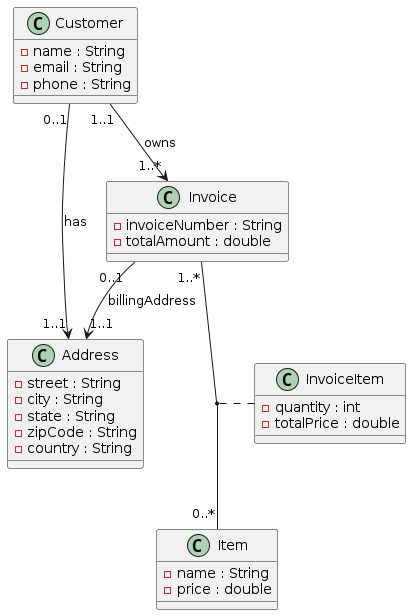

The diagram above was rendered by PlantUML. Its source (embedded in the PNG):
@startuml

class Customer {
  - name : String
  - email : String
  - phone : String
}

class Address {
  - street : String
  - city : String
  - state : String
  - zipCode : String
  - country : String
}

class Invoice {
  - invoiceNumber : String
  - totalAmount : double
}

class Item {
  - name : String
  - price : double
}

Customer "1..1" --> "1..*" Invoice : owns 
Customer "0..1" --> "1..1" Address : has 
Invoice "0..1" --> "1..1" Address : billingAddress 

Invoice "1..*" -- "0..*" Item 
(Invoice, Item) .. InvoiceItem 

class InvoiceItem {
  - quantity : int
  - totalPrice : double
}


@enduml